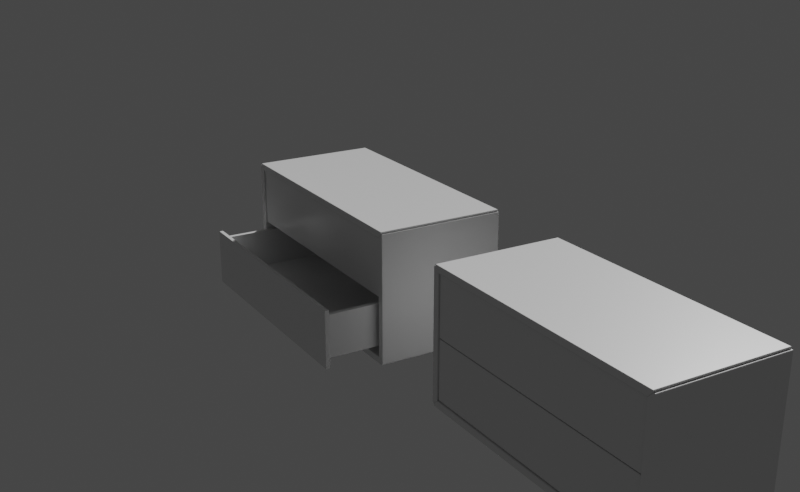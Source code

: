 # Source: IKEA_EKET_2_drawers.blend  (saved by Blender 4.5.90; exported with 4.5.12 LTS)
import bpy
from mathutils import Matrix  # noqa: F401  (used for matrix-valued properties, if any)

bpy.ops.wm.read_factory_settings(use_empty=True)
scene = bpy.context.scene
scene.name = 'Scene'

# ---- collections
col_eket = bpy.data.collections.new('EKET'); scene.collection.children.link(col_eket)
col_eket_001 = bpy.data.collections.new('EKET.001'); scene.collection.children.link(col_eket_001)

# ---- materials (node trees are filled in below, after node groups)
mat_light_grey = bpy.data.materials.new('Light Grey')
mat_light_grey.alpha_threshold = 0.0
mat_light_grey.use_transparent_shadow = False
mat_light_grey.line_color = (0.0, 0.0, 0.0, 1.0)

# ---- material node trees
mat_light_grey.use_nodes = True; mat_light_grey.node_tree.nodes.clear()
_N = mat_light_grey.node_tree.nodes; _L = mat_light_grey.node_tree.links
n0 = _N.new('ShaderNodeOutputMaterial'); n0.name = 'Material Output'; n0.location = (334, 301)
n1 = _N.new('ShaderNodeBsdfPrincipled'); n1.name = 'Principled BSDF'; n1.location = (44, 301)
n1.distribution = 'GGX'
n1.subsurface_method = 'BURLEY'
n1.inputs[0].default_value = (0.7857, 0.7857, 0.7857, 1.0)
n1.inputs[2].default_value = 0.2636
n1.inputs[3].default_value = 1.45
n1.inputs[27].default_value = (0.0, 0.0, 0.0, 1.0)
n1.inputs[28].default_value = 1.0
_L.new(n1.outputs[0], n0.inputs[0])
n0.is_active_output = True

# ---- world
world_world = bpy.data.worlds.new('World'); scene.world = world_world
world_world.use_nodes = True; world_world.node_tree.nodes.clear()
_N = world_world.node_tree.nodes; _L = world_world.node_tree.links
n0 = _N.new('ShaderNodeOutputWorld'); n0.name = 'World Output'; n0.location = (300, 300)
n1 = _N.new('ShaderNodeBackground'); n1.name = 'Background'; n1.location = (10, 300)
n1.inputs[0].default_value = (0.05088, 0.05088, 0.05088, 1.0)
_L.new(n1.outputs[0], n0.inputs[0])
n0.is_active_output = True
world_world.color = (0.05088, 0.05088, 0.05088)
world_world.use_sun_shadow = False
world_world.sun_shadow_jitter_overblur = 0.0

# ---- cameras
cam_camera_001 = bpy.data.cameras.new('Camera.001')

# ---- meshes
me_plane_005 = bpy.data.meshes.new('Plane.005')
me_plane_005.from_pydata([(-0.1569, -0.1568, 0.002011), (0.1569, -0.1568, 0.002011), (-0.1569, 0.1568, 0.002011), (0.1569, 0.1568, 0.002011), (-0.1569, 0.1568, -0.002011), (-0.1569, -0.1568, -0.002011), (0.1569, -0.1568, -0.002011), (0.1569, 0.1568, -0.002011)], [], [(0, 2, 3, 1), (5, 6, 7, 4), (1, 3, 7, 6), (2, 0, 5, 4), (3, 2, 4, 7), (0, 1, 6, 5)])
_uv = me_plane_005.uv_layers.new(name='UVMap')
_uv.uv.foreach_set('vector', [0.0, 0.0, 0.0, 1.0, 1.0, 1.0, 1.0, 0.0, 0.0, 0.0, 1.0, 0.0, 1.0, 1.0, 0.0, 1.0, 1.0, 0.0, 1.0, 1.0, 1.0, 1.0, 1.0, 0.0, 0.0, 1.0, 0.0, 0.0, 0.0, 0.0, 0.0, 1.0, 1.0, 1.0, 0.0, 1.0, 0.0, 1.0, 1.0, 1.0, 0.0, 0.0, 1.0, 0.0, 1.0, 0.0, 0.0, 0.0])
me_plane_005.materials.append(mat_light_grey)
me_plane_005.use_remesh_fix_poles = True
me_plane_005.use_remesh_preserve_attributes = False
me_plane_005.update()
me_cube_009 = bpy.data.meshes.new('Cube.009')
me_cube_009.from_pydata([(0.02201, -0.169, -0.1701), (0.02301, -0.169, -0.1691), (0.02201, -0.17, -0.1691), (0.02201, -0.169, 0.1701), (0.02201, -0.17, 0.1691), (0.02301, -0.169, 0.1691), (0.02201, 0.17, -0.1691), (0.02301, 0.169, -0.1691), (0.02201, 0.169, -0.1701), (0.02201, 0.17, 0.1691), (0.02201, 0.169, 0.1701), (0.02301, 0.169, 0.1691), (0.005967, -0.17, -0.1565), (0.004967, -0.169, -0.1559), (0.005674, -0.169, -0.1576), (0.01911, -0.169, -0.1701), (0.01853, -0.17, -0.1691), (0.0174, -0.169, -0.1693), (0.01853, -0.17, 0.1691), (0.01911, -0.169, 0.1701), (0.0174, -0.169, 0.1693), (0.005967, -0.17, 0.1565), (0.005674, -0.169, 0.1576), (0.004967, -0.169, 0.1559), (0.01853, 0.17, -0.1691), (0.01911, 0.169, -0.1701), (0.0174, 0.169, -0.1693), (0.005967, 0.17, -0.1565), (0.005674, 0.169, -0.1576), (0.004967, 0.169, -0.1559), (0.005967, 0.17, 0.1565), (0.004967, 0.169, 0.1559), (0.005674, 0.169, 0.1576), (0.01911, 0.169, 0.1701), (0.01853, 0.17, 0.1691), (0.0174, 0.169, 0.1693), (0.01805, -0.169, -0.174), (0.01705, -0.17, -0.174), (0.01705, -0.169, -0.175), (0.01705, 0.17, -0.174), (0.01805, 0.169, -0.174), (0.01705, 0.169, -0.175), (0.01705, -0.17, -0.1705), (0.01805, -0.169, -0.1711), (0.01735, -0.169, -0.1694), (0.004493, -0.17, -0.158), (0.005615, -0.169, -0.1577), (0.003908, -0.169, -0.157), (0.004493, 0.17, -0.158), (0.003908, 0.169, -0.157), (0.005615, 0.169, -0.1577), (0.01805, 0.169, -0.1711), (0.01705, 0.17, -0.1705), (0.01735, 0.169, -0.1694), (0.01805, -0.169, 0.174), (0.01705, -0.17, 0.174), (0.01705, -0.169, 0.175), (0.01705, 0.17, 0.174), (0.01805, 0.169, 0.174), (0.01705, 0.169, 0.175), (0.01705, -0.17, 0.1705), (0.01805, -0.169, 0.1711), (0.01735, -0.169, 0.1694), (0.004493, -0.17, 0.158), (0.005615, -0.169, 0.1577), (0.003908, -0.169, 0.157), (0.004493, 0.17, 0.158), (0.003908, 0.169, 0.157), (0.005615, 0.169, 0.1577), (0.01805, 0.169, 0.1711), (0.01705, 0.17, 0.1705), (0.01735, 0.169, 0.1694), (-0.152, -0.17, -0.174), (-0.152, -0.17, -0.158), (-0.152, 0.17, -0.174), (-0.152, 0.17, -0.158), (-0.152, -0.169, -0.157), (-0.152, 0.169, -0.157), (-0.152, 0.169, -0.175), (-0.152, -0.169, -0.175), (-0.152, -0.17, 0.158), (-0.152, -0.17, 0.174), (-0.152, 0.17, 0.158), (-0.152, 0.17, 0.174), (-0.152, 0.169, 0.157), (-0.152, -0.169, 0.157), (-0.152, -0.169, 0.175), (-0.152, 0.169, 0.175)], [], [(10, 33, 19, 3), (12, 16, 2, 4, 18, 21), (9, 6, 24, 27, 30, 34), (20, 35, 32, 22), (26, 17, 14, 28), (13, 23, 31, 29), (7, 11, 5, 1), (0, 1, 2), (3, 4, 5), (6, 7, 8), (9, 10, 11), (12, 13, 14), (15, 16, 17), (18, 19, 20), (21, 22, 23), (24, 25, 26), (27, 28, 29), (30, 31, 32), (33, 34, 35), (11, 7, 6, 9), (0, 8, 7, 1), (10, 3, 5, 11), (4, 2, 1, 5), (27, 24, 26, 28), (25, 15, 17, 26), (16, 12, 14, 17), (13, 29, 28, 14), (21, 18, 20, 22), (19, 33, 35, 20), (34, 30, 32, 35), (31, 23, 22, 32), (24, 6, 8, 25), (2, 16, 15, 0), (12, 21, 23, 13), (30, 27, 29, 31), (3, 19, 18, 4), (9, 34, 33, 10), (25, 8, 0, 15), (40, 51, 43, 36), (37, 42, 45, 73, 72), (48, 52, 39, 74, 75), (44, 53, 50, 46), (47, 49, 77, 76), (41, 38, 79, 78), (36, 37, 38), (39, 40, 41), (42, 43, 44), (45, 46, 47), (48, 49, 50), (51, 52, 53), (39, 41, 78, 74), (40, 36, 38, 41), (38, 37, 72, 79), (45, 42, 44, 46), (43, 51, 53, 44), (52, 48, 50, 53), (49, 47, 46, 50), (45, 47, 76, 73), (49, 48, 75, 77), (36, 43, 42, 37), (39, 52, 51, 40), (58, 54, 61, 69), (63, 60, 55, 81, 80), (83, 57, 70, 66, 82), (62, 64, 68, 71), (84, 67, 65, 85), (86, 56, 59, 87), (54, 56, 55), (57, 59, 58), (60, 62, 61), (63, 65, 64), (66, 68, 67), (69, 71, 70), (87, 59, 57, 83), (58, 59, 56, 54), (81, 55, 56, 86), (63, 64, 62, 60), (61, 62, 71, 69), (70, 71, 68, 66), (67, 68, 64, 65), (85, 65, 63, 80), (82, 66, 67, 84), (54, 55, 60, 61), (57, 58, 69, 70), (75, 74, 78, 79, 72, 73, 76, 77), (81, 86, 87, 83, 82, 84, 85, 80)])
_uv = me_cube_009.uv_layers.new(name='UVMap')
_uv.uv.foreach_set('vector', [0.6389, 0.5007, 0.679, 0.5007, 0.679, 0.7493, 0.6389, 0.7493, 0.385, 0.9861, 0.3757, 0.8121, 0.3757, 0.7639, 0.6243, 0.7639, 0.6243, 0.8121, 0.615, 0.9861, 0.6243, 0.4861, 0.3757, 0.4861, 0.3757, 0.4379, 0.385, 0.2639, 0.615, 0.2639, 0.6243, 0.4379, 0.6245, 0.0007351, 0.6245, 0.2493, 0.6159, 0.2493, 0.6159, 0.0007351, 0.2974, 0.5007, 0.2974, 0.7493, 0.1348, 0.7493, 0.1348, 0.5007, 0.3854, 0.0007351, 0.6146, 0.0007351, 0.6146, 0.2493, 0.3854, 0.2493, 0.3757, 0.5007, 0.6243, 0.5007, 0.6243, 0.7493, 0.3757, 0.7493, 0.3611, 0.7493, 0.375, 0.7493, 0.3611, 0.75, 0.625, 0.7639, 0.6243, 0.75, 0.6243, 0.75, 0.3757, 0.4861, 0.3757, 0.5, 0.375, 0.4861, 0.6243, 0.4861, 0.625, 0.4861, 0.6243, 0.5, 0.385, 0.0, 0.3847, 0.0007351, 0.3847, 0.0007351, 0.321, 0.7493, 0.3129, 0.75, 0.3072, 0.7493, 0.6243, 0.8121, 0.625, 0.804, 0.6245, 0.8276, 0.615, 0.9861, 0.6159, 0.9902, 0.6146, 1.0, 0.3129, 0.5, 0.3072, 0.5007, 0.3072, 0.5007, 0.1291, 0.5, 0.125, 0.5007, 0.125, 0.5007, 0.615, 0.25, 0.6146, 0.25, 0.6153, 0.2493, 0.625, 0.446, 0.6248, 0.4281, 0.6245, 0.4224, 0.6243, 0.5007, 0.3757, 0.5007, 0.3757, 0.4861, 0.6243, 0.4861, 0.3611, 0.7493, 0.3611, 0.5007, 0.3757, 0.5007, 0.3757, 0.7493, 0.6389, 0.5007, 0.6389, 0.7493, 0.6243, 0.7493, 0.6243, 0.5007, 0.6243, 0.7639, 0.3757, 0.7639, 0.3757, 0.7493, 0.6243, 0.7493, 0.1291, 0.5, 0.3031, 0.5, 0.2974, 0.5007, 0.1348, 0.5007, 0.321, 0.5007, 0.321, 0.7493, 0.2974, 0.7493, 0.2974, 0.5007, 0.3031, 0.75, 0.1291, 0.75, 0.1348, 0.7493, 0.2974, 0.7493, 0.125, 0.7493, 0.125, 0.5007, 0.1348, 0.5007, 0.1348, 0.7493, 0.615, 0.9861, 0.6243, 0.8121, 0.6245, 0.8276, 0.6159, 0.9902, 0.625, 0.0007351, 0.625, 0.2493, 0.6245, 0.2493, 0.6245, 0.0007351, 0.6243, 0.4379, 0.615, 0.2639, 0.6159, 0.2598, 0.6245, 0.4224, 0.6146, 0.2493, 0.6146, 0.0007351, 0.6159, 0.0007351, 0.6159, 0.2493, 0.3129, 0.5, 0.3611, 0.5, 0.3611, 0.5007, 0.321, 0.5007, 0.3611, 0.75, 0.3129, 0.75, 0.321, 0.7493, 0.3611, 0.7493, 0.385, 0.0, 0.615, 0.0, 0.6146, 0.0007351, 0.3854, 0.0007351, 0.615, 0.2639, 0.385, 0.2639, 0.3854, 0.2493, 0.6146, 0.2493, 0.625, 0.7639, 0.625, 0.804, 0.6243, 0.8121, 0.6243, 0.7639, 0.6243, 0.4861, 0.6243, 0.4379, 0.625, 0.446, 0.625, 0.4861, 0.321, 0.5007, 0.3611, 0.5007, 0.3611, 0.7493, 0.321, 0.7493, 0.6389, 0.5007, 0.679, 0.5007, 0.679, 0.7493, 0.6389, 0.7493, 0.6243, 0.7639, 0.6243, 0.8121, 0.615, 0.9861, 0.5, 0.9861, 0.5, 0.7639, 0.615, 0.2639, 0.6243, 0.4379, 0.6243, 0.4861, 0.5, 0.4861, 0.5, 0.2639, 0.6245, 0.0007351, 0.6245, 0.2493, 0.6159, 0.2493, 0.6159, 0.0007351, 0.6146, 0.0007351, 0.6146, 0.2493, 0.5, 0.2493, 0.5, 0.0007351, 0.6243, 0.5007, 0.6243, 0.7493, 0.5, 0.7493, 0.5, 0.5007, 0.625, 0.7639, 0.6243, 0.75, 0.6243, 0.75, 0.6243, 0.4861, 0.625, 0.4861, 0.6243, 0.5, 0.6243, 0.8121, 0.625, 0.804, 0.6245, 0.8276, 0.615, 0.9861, 0.6159, 0.9902, 0.6146, 1.0, 0.615, 0.25, 0.6146, 0.25, 0.6153, 0.2493, 0.625, 0.446, 0.6248, 0.4281, 0.6245, 0.4224, 0.6243, 0.4861, 0.6243, 0.5007, 0.5, 0.5007, 0.5, 0.4861, 0.6389, 0.5007, 0.6389, 0.7493, 0.6243, 0.7493, 0.6243, 0.5007, 0.6243, 0.7493, 0.6243, 0.7639, 0.5, 0.7639, 0.5, 0.7493, 0.615, 0.9861, 0.6243, 0.8121, 0.6245, 0.8276, 0.6159, 0.9902, 0.625, 0.0007351, 0.625, 0.2493, 0.6245, 0.2493, 0.6245, 0.0007351, 0.6243, 0.4379, 0.615, 0.2639, 0.6159, 0.2598, 0.6245, 0.4224, 0.6146, 0.2493, 0.6146, 0.0007351, 0.6159, 0.0007351, 0.6159, 0.2493, 0.615, 0.0, 0.6146, 0.0007351, 0.5, 0.0007351, 0.5, 0.0, 0.6146, 0.2493, 0.615, 0.2639, 0.5, 0.2639, 0.5, 0.2493, 0.625, 0.7639, 0.625, 0.804, 0.6243, 0.8121, 0.6243, 0.7639, 0.6243, 0.4861, 0.6243, 0.4379, 0.625, 0.446, 0.625, 0.4861, 0.6389, 0.5007, 0.6389, 0.7493, 0.679, 0.7493, 0.679, 0.5007, 0.615, 0.9861, 0.6243, 0.8121, 0.6243, 0.7639, 0.5, 0.7639, 0.5, 0.9861, 0.5, 0.4861, 0.6243, 0.4861, 0.6243, 0.4379, 0.615, 0.2639, 0.5, 0.2639, 0.6245, 0.0007351, 0.6159, 0.0007351, 0.6159, 0.2493, 0.6245, 0.2493, 0.5, 0.2493, 0.6146, 0.2493, 0.6146, 0.0007351, 0.5, 0.0007351, 0.5, 0.7493, 0.6243, 0.7493, 0.6243, 0.5007, 0.5, 0.5007, 0.625, 0.7639, 0.6243, 0.75, 0.6243, 0.75, 0.6243, 0.4861, 0.6243, 0.5, 0.625, 0.4861, 0.6243, 0.8121, 0.6245, 0.8276, 0.625, 0.804, 0.615, 0.9861, 0.6146, 1.0, 0.6159, 0.9902, 0.615, 0.25, 0.6153, 0.2493, 0.6146, 0.25, 0.625, 0.446, 0.6245, 0.4224, 0.6248, 0.4281, 0.5, 0.5007, 0.6243, 0.5007, 0.6243, 0.4861, 0.5, 0.4861, 0.6389, 0.5007, 0.6243, 0.5007, 0.6243, 0.7493, 0.6389, 0.7493, 0.5, 0.7639, 0.6243, 0.7639, 0.6243, 0.7493, 0.5, 0.7493, 0.615, 0.9861, 0.6159, 0.9902, 0.6245, 0.8276, 0.6243, 0.8121, 0.625, 0.0007351, 0.6245, 0.0007351, 0.6245, 0.2493, 0.625, 0.2493, 0.6243, 0.4379, 0.6245, 0.4224, 0.6159, 0.2598, 0.615, 0.2639, 0.6146, 0.2493, 0.6159, 0.2493, 0.6159, 0.0007351, 0.6146, 0.0007351, 0.5, 0.0007351, 0.6146, 0.0007351, 0.615, 0.0, 0.5, 0.0, 0.5, 0.2639, 0.615, 0.2639, 0.6146, 0.2493, 0.5, 0.2493, 0.625, 0.7639, 0.6243, 0.7639, 0.6243, 0.8121, 0.625, 0.804, 0.6243, 0.4861, 0.625, 0.4861, 0.625, 0.446, 0.6243, 0.4379, 0.4353, 0.5553, 0.4287, 0.5553, 0.4283, 0.5557, 0.4283, 0.6943, 0.4287, 0.6947, 0.4353, 0.6947, 0.4357, 0.6943, 0.4357, 0.5557, 0.5713, 0.6947, 0.5717, 0.6943, 0.5717, 0.5557, 0.5713, 0.5553, 0.5647, 0.5553, 0.5643, 0.5557, 0.5643, 0.6943, 0.5647, 0.6947])
me_cube_009.materials.append(mat_light_grey)
me_cube_009.use_remesh_fix_poles = True
me_cube_009.use_remesh_preserve_attributes = False
me_cube_009.update()
me_cube_012 = bpy.data.meshes.new('Cube.012')
me_cube_012.from_pydata([(-0.33, -0.005996, -0.05599), (-0.33, -0.005996, 0.09829), (-0.33, 0.005996, -0.05599), (-0.33, 0.005996, 0.09829), (0.33, -0.005996, -0.05599), (0.33, -0.005996, 0.09829), (0.33, 0.005996, -0.05599), (0.33, 0.005996, 0.09829)], [], [(0, 1, 3, 2), (2, 3, 7, 6), (6, 7, 5, 4), (4, 5, 1, 0), (2, 6, 4, 0), (7, 3, 1, 5)])
_uv = me_cube_012.uv_layers.new(name='UVMap')
_uv.uv.foreach_set('vector', [0.375, 0.0, 0.625, 0.0, 0.625, 0.25, 0.375, 0.25, 0.375, 0.25, 0.625, 0.25, 0.625, 0.5, 0.375, 0.5, 0.375, 0.5, 0.625, 0.5, 0.625, 0.75, 0.375, 0.75, 0.375, 0.75, 0.625, 0.75, 0.625, 1.0, 0.375, 1.0, 0.125, 0.5, 0.375, 0.5, 0.375, 0.75, 0.125, 0.75, 0.625, 0.5, 0.875, 0.5, 0.875, 0.75, 0.625, 0.75])
me_cube_012.materials.append(mat_light_grey)
me_cube_012.use_remesh_fix_poles = True
me_cube_012.use_remesh_preserve_attributes = False
me_cube_012.update()
me_cube_014 = bpy.data.meshes.new('Cube.014')
me_cube_014.from_pydata([(-0.3227, -0.005996, -0.05693), (-0.3227, -0.005996, 0.05693), (-0.3227, 0.005996, -0.05693), (-0.3227, 0.005996, 0.05693), (0.3227, -0.005996, -0.05693), (0.3227, -0.005996, 0.05693), (0.3227, 0.005996, -0.05693), (0.3227, 0.005996, 0.05693)], [], [(0, 1, 3, 2), (2, 3, 7, 6), (6, 7, 5, 4), (4, 5, 1, 0), (2, 6, 4, 0), (7, 3, 1, 5)])
_uv = me_cube_014.uv_layers.new(name='UVMap')
_uv.uv.foreach_set('vector', [0.375, 0.0, 0.625, 0.0, 0.625, 0.25, 0.375, 0.25, 0.375, 0.25, 0.625, 0.25, 0.625, 0.5, 0.375, 0.5, 0.375, 0.5, 0.625, 0.5, 0.625, 0.75, 0.375, 0.75, 0.375, 0.75, 0.625, 0.75, 0.625, 1.0, 0.375, 1.0, 0.125, 0.5, 0.375, 0.5, 0.375, 0.75, 0.125, 0.75, 0.625, 0.5, 0.875, 0.5, 0.875, 0.75, 0.625, 0.75])
me_cube_014.materials.append(mat_light_grey)
me_cube_014.use_remesh_fix_poles = True
me_cube_014.use_remesh_preserve_attributes = False
me_cube_014.update()
me_plane_008 = bpy.data.meshes.new('Plane.008')
me_plane_008.from_pydata([(-0.3107, -0.145, -0.001042), (0.3107, -0.145, -0.001042), (-0.3107, 0.145, -0.001042), (0.3107, 0.145, -0.001042), (-0.3107, 0.145, 0.001042), (-0.3107, -0.145, 0.001042), (0.3107, -0.145, 0.001042), (0.3107, 0.145, 0.001042)], [], [(0, 2, 3, 1), (5, 6, 7, 4), (2, 0, 5, 4), (3, 2, 4, 7), (0, 1, 6, 5), (1, 3, 7, 6)])
_uv = me_plane_008.uv_layers.new(name='UVMap')
_uv.uv.foreach_set('vector', [0.0, 0.0, 0.0, 1.0, 1.0, 1.0, 1.0, 0.0, 0.0, 0.0, 1.0, 0.0, 1.0, 1.0, 0.0, 1.0, 0.0, 1.0, 0.0, 0.0, 0.0, 0.0, 0.0, 1.0, 1.0, 1.0, 0.0, 1.0, 0.0, 1.0, 1.0, 1.0, 0.0, 0.0, 1.0, 0.0, 1.0, 0.0, 0.0, 0.0, 1.0, 0.0, 1.0, 1.0, 1.0, 1.0, 1.0, 0.0])
me_plane_008.materials.append(mat_light_grey)
me_plane_008.use_remesh_fix_poles = True
me_plane_008.use_remesh_preserve_attributes = False
me_plane_008.update()
me_cube_013 = bpy.data.meshes.new('Cube.013')
me_cube_013.from_pydata([(-0.145, -0.005996, -0.05696), (-0.145, -0.005996, 0.05696), (-0.145, 0.005996, -0.05696), (-0.145, 0.005996, 0.05696), (0.145, -0.005996, -0.05696), (0.145, -0.005996, 0.05696), (0.145, 0.005996, -0.05696), (0.145, 0.005996, 0.05696)], [], [(0, 1, 3, 2), (2, 3, 7, 6), (6, 7, 5, 4), (4, 5, 1, 0), (2, 6, 4, 0), (7, 3, 1, 5)])
_uv = me_cube_013.uv_layers.new(name='UVMap')
_uv.uv.foreach_set('vector', [0.375, 0.0, 0.625, 0.0, 0.625, 0.25, 0.375, 0.25, 0.375, 0.25, 0.625, 0.25, 0.625, 0.5, 0.375, 0.5, 0.375, 0.5, 0.625, 0.5, 0.625, 0.75, 0.375, 0.75, 0.375, 0.75, 0.625, 0.75, 0.625, 1.0, 0.375, 1.0, 0.125, 0.5, 0.375, 0.5, 0.375, 0.75, 0.125, 0.75, 0.625, 0.5, 0.875, 0.5, 0.875, 0.75, 0.625, 0.75])
me_cube_013.materials.append(mat_light_grey)
me_cube_013.use_remesh_fix_poles = True
me_cube_013.use_remesh_preserve_attributes = False
me_cube_013.update()
me_cube_015 = bpy.data.meshes.new('Cube.015')
me_cube_015.from_pydata([(-0.33, -0.005996, 0.1006), (-0.33, 0.005996, 0.1006), (-0.33, -0.005996, 0.2549), (0.33, -0.005996, 0.1006), (0.33, 0.005996, 0.1006), (0.33, -0.005996, 0.2549), (0.33, 0.005996, 0.2549), (-0.33, 0.005996, 0.2549)], [], [(1, 4, 3, 0), (0, 2, 7, 1), (3, 5, 2, 0), (4, 6, 5, 3), (6, 7, 2, 5), (1, 7, 6, 4)])
_uv = me_cube_015.uv_layers.new(name='UVMap')
_uv.uv.foreach_set('vector', [0.125, 0.5, 0.375, 0.5, 0.375, 0.75, 0.125, 0.75, 0.375, 0.0, 0.625, 0.0, 0.625, 0.25, 0.375, 0.25, 0.375, 0.75, 0.625, 0.75, 0.625, 1.0, 0.375, 1.0, 0.375, 0.5, 0.625, 0.5, 0.625, 0.75, 0.375, 0.75, 0.625, 0.5, 0.875, 0.5, 0.875, 0.75, 0.625, 0.75, 0.375, 0.25, 0.625, 0.25, 0.625, 0.5, 0.375, 0.5])
me_cube_015.materials.append(mat_light_grey)
me_cube_015.use_remesh_fix_poles = True
me_cube_015.use_remesh_preserve_attributes = False
me_cube_015.update()
me_cube_016 = bpy.data.meshes.new('Cube.016')
me_cube_016.from_pydata([(-0.3227, -0.005996, -0.05693), (-0.3227, -0.005996, 0.05693), (-0.3227, 0.005996, -0.05693), (-0.3227, 0.005996, 0.05693), (0.3227, -0.005996, -0.05693), (0.3227, -0.005996, 0.05693), (0.3227, 0.005996, -0.05693), (0.3227, 0.005996, 0.05693)], [], [(0, 1, 3, 2), (2, 3, 7, 6), (6, 7, 5, 4), (4, 5, 1, 0), (2, 6, 4, 0), (7, 3, 1, 5)])
_uv = me_cube_016.uv_layers.new(name='UVMap')
_uv.uv.foreach_set('vector', [0.375, 0.0, 0.625, 0.0, 0.625, 0.25, 0.375, 0.25, 0.375, 0.25, 0.625, 0.25, 0.625, 0.5, 0.375, 0.5, 0.375, 0.5, 0.625, 0.5, 0.625, 0.75, 0.375, 0.75, 0.375, 0.75, 0.625, 0.75, 0.625, 1.0, 0.375, 1.0, 0.125, 0.5, 0.375, 0.5, 0.375, 0.75, 0.125, 0.75, 0.625, 0.5, 0.875, 0.5, 0.875, 0.75, 0.625, 0.75])
me_cube_016.materials.append(mat_light_grey)
me_cube_016.use_remesh_fix_poles = True
me_cube_016.use_remesh_preserve_attributes = False
me_cube_016.update()
me_plane_009 = bpy.data.meshes.new('Plane.009')
me_plane_009.from_pydata([(-0.3107, -0.145, -0.001042), (0.3107, -0.145, -0.001042), (-0.3107, 0.145, -0.001042), (0.3107, 0.145, -0.001042), (-0.3107, 0.145, 0.001042), (-0.3107, -0.145, 0.001042), (0.3107, -0.145, 0.001042), (0.3107, 0.145, 0.001042)], [], [(0, 2, 3, 1), (5, 6, 7, 4), (2, 0, 5, 4), (3, 2, 4, 7), (0, 1, 6, 5), (1, 3, 7, 6)])
_uv = me_plane_009.uv_layers.new(name='UVMap')
_uv.uv.foreach_set('vector', [0.0, 0.0, 0.0, 1.0, 1.0, 1.0, 1.0, 0.0, 0.0, 0.0, 1.0, 0.0, 1.0, 1.0, 0.0, 1.0, 0.0, 1.0, 0.0, 0.0, 0.0, 0.0, 0.0, 1.0, 1.0, 1.0, 0.0, 1.0, 0.0, 1.0, 1.0, 1.0, 0.0, 0.0, 1.0, 0.0, 1.0, 0.0, 0.0, 0.0, 1.0, 0.0, 1.0, 1.0, 1.0, 1.0, 1.0, 0.0])
me_plane_009.materials.append(mat_light_grey)
me_plane_009.use_remesh_fix_poles = True
me_plane_009.use_remesh_preserve_attributes = False
me_plane_009.update()
me_cube_017 = bpy.data.meshes.new('Cube.017')
me_cube_017.from_pydata([(-0.145, -0.005996, -0.05696), (-0.145, -0.005996, 0.05696), (-0.145, 0.005996, -0.05696), (-0.145, 0.005996, 0.05696), (0.145, -0.005996, -0.05696), (0.145, -0.005996, 0.05696), (0.145, 0.005996, -0.05696), (0.145, 0.005996, 0.05696)], [], [(0, 1, 3, 2), (2, 3, 7, 6), (6, 7, 5, 4), (4, 5, 1, 0), (2, 6, 4, 0), (7, 3, 1, 5)])
_uv = me_cube_017.uv_layers.new(name='UVMap')
_uv.uv.foreach_set('vector', [0.375, 0.0, 0.625, 0.0, 0.625, 0.25, 0.375, 0.25, 0.375, 0.25, 0.625, 0.25, 0.625, 0.5, 0.375, 0.5, 0.375, 0.5, 0.625, 0.5, 0.625, 0.75, 0.375, 0.75, 0.375, 0.75, 0.625, 0.75, 0.625, 1.0, 0.375, 1.0, 0.125, 0.5, 0.375, 0.5, 0.375, 0.75, 0.125, 0.75, 0.625, 0.5, 0.875, 0.5, 0.875, 0.75, 0.625, 0.75])
me_cube_017.materials.append(mat_light_grey)
me_cube_017.use_remesh_fix_poles = True
me_cube_017.use_remesh_preserve_attributes = False
me_cube_017.update()
me_plane_010 = bpy.data.meshes.new('Plane.010')
me_plane_010.from_pydata([(-0.1569, -0.1568, 0.002011), (0.1569, -0.1568, 0.002011), (-0.1569, 0.1568, 0.002011), (0.1569, 0.1568, 0.002011), (-0.1569, 0.1568, -0.002011), (-0.1569, -0.1568, -0.002011), (0.1569, -0.1568, -0.002011), (0.1569, 0.1568, -0.002011)], [], [(0, 2, 3, 1), (5, 6, 7, 4), (1, 3, 7, 6), (2, 0, 5, 4), (3, 2, 4, 7), (0, 1, 6, 5)])
_uv = me_plane_010.uv_layers.new(name='UVMap')
_uv.uv.foreach_set('vector', [0.0, 0.0, 0.0, 1.0, 1.0, 1.0, 1.0, 0.0, 0.0, 0.0, 1.0, 0.0, 1.0, 1.0, 0.0, 1.0, 1.0, 0.0, 1.0, 1.0, 1.0, 1.0, 1.0, 0.0, 0.0, 1.0, 0.0, 0.0, 0.0, 0.0, 0.0, 1.0, 1.0, 1.0, 0.0, 1.0, 0.0, 1.0, 1.0, 1.0, 0.0, 0.0, 1.0, 0.0, 1.0, 0.0, 0.0, 0.0])
me_plane_010.materials.append(mat_light_grey)
me_plane_010.use_remesh_fix_poles = True
me_plane_010.use_remesh_preserve_attributes = False
me_plane_010.update()
me_cube_018 = bpy.data.meshes.new('Cube.018')
me_cube_018.from_pydata([(0.02201, -0.169, -0.1701), (0.02301, -0.169, -0.1691), (0.02201, -0.17, -0.1691), (0.02201, -0.169, 0.1701), (0.02201, -0.17, 0.1691), (0.02301, -0.169, 0.1691), (0.02201, 0.17, -0.1691), (0.02301, 0.169, -0.1691), (0.02201, 0.169, -0.1701), (0.02201, 0.17, 0.1691), (0.02201, 0.169, 0.1701), (0.02301, 0.169, 0.1691), (0.005967, -0.17, -0.1565), (0.004967, -0.169, -0.1559), (0.005674, -0.169, -0.1576), (0.01911, -0.169, -0.1701), (0.01853, -0.17, -0.1691), (0.0174, -0.169, -0.1693), (0.01853, -0.17, 0.1691), (0.01911, -0.169, 0.1701), (0.0174, -0.169, 0.1693), (0.005967, -0.17, 0.1565), (0.005674, -0.169, 0.1576), (0.004967, -0.169, 0.1559), (0.01853, 0.17, -0.1691), (0.01911, 0.169, -0.1701), (0.0174, 0.169, -0.1693), (0.005967, 0.17, -0.1565), (0.005674, 0.169, -0.1576), (0.004967, 0.169, -0.1559), (0.005967, 0.17, 0.1565), (0.004967, 0.169, 0.1559), (0.005674, 0.169, 0.1576), (0.01911, 0.169, 0.1701), (0.01853, 0.17, 0.1691), (0.0174, 0.169, 0.1693), (0.01805, -0.169, -0.174), (0.01705, -0.17, -0.174), (0.01705, -0.169, -0.175), (0.01705, 0.17, -0.174), (0.01805, 0.169, -0.174), (0.01705, 0.169, -0.175), (0.01705, -0.17, -0.1705), (0.01805, -0.169, -0.1711), (0.01735, -0.169, -0.1694), (0.004493, -0.17, -0.158), (0.005615, -0.169, -0.1577), (0.003908, -0.169, -0.157), (0.004493, 0.17, -0.158), (0.003908, 0.169, -0.157), (0.005615, 0.169, -0.1577), (0.01805, 0.169, -0.1711), (0.01705, 0.17, -0.1705), (0.01735, 0.169, -0.1694), (0.01805, -0.169, 0.174), (0.01705, -0.17, 0.174), (0.01705, -0.169, 0.175), (0.01705, 0.17, 0.174), (0.01805, 0.169, 0.174), (0.01705, 0.169, 0.175), (0.01705, -0.17, 0.1705), (0.01805, -0.169, 0.1711), (0.01735, -0.169, 0.1694), (0.004493, -0.17, 0.158), (0.005615, -0.169, 0.1577), (0.003908, -0.169, 0.157), (0.004493, 0.17, 0.158), (0.003908, 0.169, 0.157), (0.005615, 0.169, 0.1577), (0.01805, 0.169, 0.1711), (0.01705, 0.17, 0.1705), (0.01735, 0.169, 0.1694), (-0.152, -0.17, -0.174), (-0.152, -0.17, -0.158), (-0.152, 0.17, -0.174), (-0.152, 0.17, -0.158), (-0.152, -0.169, -0.157), (-0.152, 0.169, -0.157), (-0.152, 0.169, -0.175), (-0.152, -0.169, -0.175), (-0.152, -0.17, 0.158), (-0.152, -0.17, 0.174), (-0.152, 0.17, 0.158), (-0.152, 0.17, 0.174), (-0.152, 0.169, 0.157), (-0.152, -0.169, 0.157), (-0.152, -0.169, 0.175), (-0.152, 0.169, 0.175)], [], [(10, 33, 19, 3), (12, 16, 2, 4, 18, 21), (9, 6, 24, 27, 30, 34), (20, 35, 32, 22), (26, 17, 14, 28), (13, 23, 31, 29), (7, 11, 5, 1), (0, 1, 2), (3, 4, 5), (6, 7, 8), (9, 10, 11), (12, 13, 14), (15, 16, 17), (18, 19, 20), (21, 22, 23), (24, 25, 26), (27, 28, 29), (30, 31, 32), (33, 34, 35), (11, 7, 6, 9), (0, 8, 7, 1), (10, 3, 5, 11), (4, 2, 1, 5), (27, 24, 26, 28), (25, 15, 17, 26), (16, 12, 14, 17), (13, 29, 28, 14), (21, 18, 20, 22), (19, 33, 35, 20), (34, 30, 32, 35), (31, 23, 22, 32), (24, 6, 8, 25), (2, 16, 15, 0), (12, 21, 23, 13), (30, 27, 29, 31), (3, 19, 18, 4), (9, 34, 33, 10), (25, 8, 0, 15), (40, 51, 43, 36), (37, 42, 45, 73, 72), (48, 52, 39, 74, 75), (44, 53, 50, 46), (47, 49, 77, 76), (41, 38, 79, 78), (36, 37, 38), (39, 40, 41), (42, 43, 44), (45, 46, 47), (48, 49, 50), (51, 52, 53), (39, 41, 78, 74), (40, 36, 38, 41), (38, 37, 72, 79), (45, 42, 44, 46), (43, 51, 53, 44), (52, 48, 50, 53), (49, 47, 46, 50), (45, 47, 76, 73), (49, 48, 75, 77), (36, 43, 42, 37), (39, 52, 51, 40), (58, 54, 61, 69), (63, 60, 55, 81, 80), (83, 57, 70, 66, 82), (62, 64, 68, 71), (84, 67, 65, 85), (86, 56, 59, 87), (54, 56, 55), (57, 59, 58), (60, 62, 61), (63, 65, 64), (66, 68, 67), (69, 71, 70), (87, 59, 57, 83), (58, 59, 56, 54), (81, 55, 56, 86), (63, 64, 62, 60), (61, 62, 71, 69), (70, 71, 68, 66), (67, 68, 64, 65), (85, 65, 63, 80), (82, 66, 67, 84), (54, 55, 60, 61), (57, 58, 69, 70), (75, 74, 78, 79, 72, 73, 76, 77), (81, 86, 87, 83, 82, 84, 85, 80)])
_uv = me_cube_018.uv_layers.new(name='UVMap')
_uv.uv.foreach_set('vector', [0.6389, 0.5007, 0.679, 0.5007, 0.679, 0.7493, 0.6389, 0.7493, 0.385, 0.9861, 0.3757, 0.8121, 0.3757, 0.7639, 0.6243, 0.7639, 0.6243, 0.8121, 0.615, 0.9861, 0.6243, 0.4861, 0.3757, 0.4861, 0.3757, 0.4379, 0.385, 0.2639, 0.615, 0.2639, 0.6243, 0.4379, 0.6245, 0.0007351, 0.6245, 0.2493, 0.6159, 0.2493, 0.6159, 0.0007351, 0.2974, 0.5007, 0.2974, 0.7493, 0.1348, 0.7493, 0.1348, 0.5007, 0.3854, 0.0007351, 0.6146, 0.0007351, 0.6146, 0.2493, 0.3854, 0.2493, 0.3757, 0.5007, 0.6243, 0.5007, 0.6243, 0.7493, 0.3757, 0.7493, 0.3611, 0.7493, 0.375, 0.7493, 0.3611, 0.75, 0.625, 0.7639, 0.6243, 0.75, 0.6243, 0.75, 0.3757, 0.4861, 0.3757, 0.5, 0.375, 0.4861, 0.6243, 0.4861, 0.625, 0.4861, 0.6243, 0.5, 0.385, 0.0, 0.3847, 0.0007351, 0.3847, 0.0007351, 0.321, 0.7493, 0.3129, 0.75, 0.3072, 0.7493, 0.6243, 0.8121, 0.625, 0.804, 0.6245, 0.8276, 0.615, 0.9861, 0.6159, 0.9902, 0.6146, 1.0, 0.3129, 0.5, 0.3072, 0.5007, 0.3072, 0.5007, 0.1291, 0.5, 0.125, 0.5007, 0.125, 0.5007, 0.615, 0.25, 0.6146, 0.25, 0.6153, 0.2493, 0.625, 0.446, 0.6248, 0.4281, 0.6245, 0.4224, 0.6243, 0.5007, 0.3757, 0.5007, 0.3757, 0.4861, 0.6243, 0.4861, 0.3611, 0.7493, 0.3611, 0.5007, 0.3757, 0.5007, 0.3757, 0.7493, 0.6389, 0.5007, 0.6389, 0.7493, 0.6243, 0.7493, 0.6243, 0.5007, 0.6243, 0.7639, 0.3757, 0.7639, 0.3757, 0.7493, 0.6243, 0.7493, 0.1291, 0.5, 0.3031, 0.5, 0.2974, 0.5007, 0.1348, 0.5007, 0.321, 0.5007, 0.321, 0.7493, 0.2974, 0.7493, 0.2974, 0.5007, 0.3031, 0.75, 0.1291, 0.75, 0.1348, 0.7493, 0.2974, 0.7493, 0.125, 0.7493, 0.125, 0.5007, 0.1348, 0.5007, 0.1348, 0.7493, 0.615, 0.9861, 0.6243, 0.8121, 0.6245, 0.8276, 0.6159, 0.9902, 0.625, 0.0007351, 0.625, 0.2493, 0.6245, 0.2493, 0.6245, 0.0007351, 0.6243, 0.4379, 0.615, 0.2639, 0.6159, 0.2598, 0.6245, 0.4224, 0.6146, 0.2493, 0.6146, 0.0007351, 0.6159, 0.0007351, 0.6159, 0.2493, 0.3129, 0.5, 0.3611, 0.5, 0.3611, 0.5007, 0.321, 0.5007, 0.3611, 0.75, 0.3129, 0.75, 0.321, 0.7493, 0.3611, 0.7493, 0.385, 0.0, 0.615, 0.0, 0.6146, 0.0007351, 0.3854, 0.0007351, 0.615, 0.2639, 0.385, 0.2639, 0.3854, 0.2493, 0.6146, 0.2493, 0.625, 0.7639, 0.625, 0.804, 0.6243, 0.8121, 0.6243, 0.7639, 0.6243, 0.4861, 0.6243, 0.4379, 0.625, 0.446, 0.625, 0.4861, 0.321, 0.5007, 0.3611, 0.5007, 0.3611, 0.7493, 0.321, 0.7493, 0.6389, 0.5007, 0.679, 0.5007, 0.679, 0.7493, 0.6389, 0.7493, 0.6243, 0.7639, 0.6243, 0.8121, 0.615, 0.9861, 0.5, 0.9861, 0.5, 0.7639, 0.615, 0.2639, 0.6243, 0.4379, 0.6243, 0.4861, 0.5, 0.4861, 0.5, 0.2639, 0.6245, 0.0007351, 0.6245, 0.2493, 0.6159, 0.2493, 0.6159, 0.0007351, 0.6146, 0.0007351, 0.6146, 0.2493, 0.5, 0.2493, 0.5, 0.0007351, 0.6243, 0.5007, 0.6243, 0.7493, 0.5, 0.7493, 0.5, 0.5007, 0.625, 0.7639, 0.6243, 0.75, 0.6243, 0.75, 0.6243, 0.4861, 0.625, 0.4861, 0.6243, 0.5, 0.6243, 0.8121, 0.625, 0.804, 0.6245, 0.8276, 0.615, 0.9861, 0.6159, 0.9902, 0.6146, 1.0, 0.615, 0.25, 0.6146, 0.25, 0.6153, 0.2493, 0.625, 0.446, 0.6248, 0.4281, 0.6245, 0.4224, 0.6243, 0.4861, 0.6243, 0.5007, 0.5, 0.5007, 0.5, 0.4861, 0.6389, 0.5007, 0.6389, 0.7493, 0.6243, 0.7493, 0.6243, 0.5007, 0.6243, 0.7493, 0.6243, 0.7639, 0.5, 0.7639, 0.5, 0.7493, 0.615, 0.9861, 0.6243, 0.8121, 0.6245, 0.8276, 0.6159, 0.9902, 0.625, 0.0007351, 0.625, 0.2493, 0.6245, 0.2493, 0.6245, 0.0007351, 0.6243, 0.4379, 0.615, 0.2639, 0.6159, 0.2598, 0.6245, 0.4224, 0.6146, 0.2493, 0.6146, 0.0007351, 0.6159, 0.0007351, 0.6159, 0.2493, 0.615, 0.0, 0.6146, 0.0007351, 0.5, 0.0007351, 0.5, 0.0, 0.6146, 0.2493, 0.615, 0.2639, 0.5, 0.2639, 0.5, 0.2493, 0.625, 0.7639, 0.625, 0.804, 0.6243, 0.8121, 0.6243, 0.7639, 0.6243, 0.4861, 0.6243, 0.4379, 0.625, 0.446, 0.625, 0.4861, 0.6389, 0.5007, 0.6389, 0.7493, 0.679, 0.7493, 0.679, 0.5007, 0.615, 0.9861, 0.6243, 0.8121, 0.6243, 0.7639, 0.5, 0.7639, 0.5, 0.9861, 0.5, 0.4861, 0.6243, 0.4861, 0.6243, 0.4379, 0.615, 0.2639, 0.5, 0.2639, 0.6245, 0.0007351, 0.6159, 0.0007351, 0.6159, 0.2493, 0.6245, 0.2493, 0.5, 0.2493, 0.6146, 0.2493, 0.6146, 0.0007351, 0.5, 0.0007351, 0.5, 0.7493, 0.6243, 0.7493, 0.6243, 0.5007, 0.5, 0.5007, 0.625, 0.7639, 0.6243, 0.75, 0.6243, 0.75, 0.6243, 0.4861, 0.6243, 0.5, 0.625, 0.4861, 0.6243, 0.8121, 0.6245, 0.8276, 0.625, 0.804, 0.615, 0.9861, 0.6146, 1.0, 0.6159, 0.9902, 0.615, 0.25, 0.6153, 0.2493, 0.6146, 0.25, 0.625, 0.446, 0.6245, 0.4224, 0.6248, 0.4281, 0.5, 0.5007, 0.6243, 0.5007, 0.6243, 0.4861, 0.5, 0.4861, 0.6389, 0.5007, 0.6243, 0.5007, 0.6243, 0.7493, 0.6389, 0.7493, 0.5, 0.7639, 0.6243, 0.7639, 0.6243, 0.7493, 0.5, 0.7493, 0.615, 0.9861, 0.6159, 0.9902, 0.6245, 0.8276, 0.6243, 0.8121, 0.625, 0.0007351, 0.6245, 0.0007351, 0.6245, 0.2493, 0.625, 0.2493, 0.6243, 0.4379, 0.6245, 0.4224, 0.6159, 0.2598, 0.615, 0.2639, 0.6146, 0.2493, 0.6159, 0.2493, 0.6159, 0.0007351, 0.6146, 0.0007351, 0.5, 0.0007351, 0.6146, 0.0007351, 0.615, 0.0, 0.5, 0.0, 0.5, 0.2639, 0.615, 0.2639, 0.6146, 0.2493, 0.5, 0.2493, 0.625, 0.7639, 0.6243, 0.7639, 0.6243, 0.8121, 0.625, 0.804, 0.6243, 0.4861, 0.625, 0.4861, 0.625, 0.446, 0.6243, 0.4379, 0.4353, 0.5553, 0.4287, 0.5553, 0.4283, 0.5557, 0.4283, 0.6943, 0.4287, 0.6947, 0.4353, 0.6947, 0.4357, 0.6943, 0.4357, 0.5557, 0.5713, 0.6947, 0.5717, 0.6943, 0.5717, 0.5557, 0.5713, 0.5553, 0.5647, 0.5553, 0.5643, 0.5557, 0.5643, 0.6943, 0.5647, 0.6947])
me_cube_018.materials.append(mat_light_grey)
me_cube_018.use_remesh_fix_poles = True
me_cube_018.use_remesh_preserve_attributes = False
me_cube_018.update()
me_cube_019 = bpy.data.meshes.new('Cube.019')
me_cube_019.from_pydata([(-0.33, -0.005996, -0.05599), (-0.33, -0.005996, 0.09829), (-0.33, 0.005996, -0.05599), (-0.33, 0.005996, 0.09829), (0.33, -0.005996, -0.05599), (0.33, -0.005996, 0.09829), (0.33, 0.005996, -0.05599), (0.33, 0.005996, 0.09829)], [], [(0, 1, 3, 2), (2, 3, 7, 6), (6, 7, 5, 4), (4, 5, 1, 0), (2, 6, 4, 0), (7, 3, 1, 5)])
_uv = me_cube_019.uv_layers.new(name='UVMap')
_uv.uv.foreach_set('vector', [0.375, 0.0, 0.625, 0.0, 0.625, 0.25, 0.375, 0.25, 0.375, 0.25, 0.625, 0.25, 0.625, 0.5, 0.375, 0.5, 0.375, 0.5, 0.625, 0.5, 0.625, 0.75, 0.375, 0.75, 0.375, 0.75, 0.625, 0.75, 0.625, 1.0, 0.375, 1.0, 0.125, 0.5, 0.375, 0.5, 0.375, 0.75, 0.125, 0.75, 0.625, 0.5, 0.875, 0.5, 0.875, 0.75, 0.625, 0.75])
me_cube_019.materials.append(mat_light_grey)
me_cube_019.use_remesh_fix_poles = True
me_cube_019.use_remesh_preserve_attributes = False
me_cube_019.update()
me_cube_020 = bpy.data.meshes.new('Cube.020')
me_cube_020.from_pydata([(-0.3227, -0.005996, -0.05693), (-0.3227, -0.005996, 0.05693), (-0.3227, 0.005996, -0.05693), (-0.3227, 0.005996, 0.05693), (0.3227, -0.005996, -0.05693), (0.3227, -0.005996, 0.05693), (0.3227, 0.005996, -0.05693), (0.3227, 0.005996, 0.05693)], [], [(0, 1, 3, 2), (2, 3, 7, 6), (6, 7, 5, 4), (4, 5, 1, 0), (2, 6, 4, 0), (7, 3, 1, 5)])
_uv = me_cube_020.uv_layers.new(name='UVMap')
_uv.uv.foreach_set('vector', [0.375, 0.0, 0.625, 0.0, 0.625, 0.25, 0.375, 0.25, 0.375, 0.25, 0.625, 0.25, 0.625, 0.5, 0.375, 0.5, 0.375, 0.5, 0.625, 0.5, 0.625, 0.75, 0.375, 0.75, 0.375, 0.75, 0.625, 0.75, 0.625, 1.0, 0.375, 1.0, 0.125, 0.5, 0.375, 0.5, 0.375, 0.75, 0.125, 0.75, 0.625, 0.5, 0.875, 0.5, 0.875, 0.75, 0.625, 0.75])
me_cube_020.materials.append(mat_light_grey)
me_cube_020.use_remesh_fix_poles = True
me_cube_020.use_remesh_preserve_attributes = False
me_cube_020.update()
me_plane_011 = bpy.data.meshes.new('Plane.011')
me_plane_011.from_pydata([(-0.3107, -0.145, -0.001042), (0.3107, -0.145, -0.001042), (-0.3107, 0.145, -0.001042), (0.3107, 0.145, -0.001042), (-0.3107, 0.145, 0.001042), (-0.3107, -0.145, 0.001042), (0.3107, -0.145, 0.001042), (0.3107, 0.145, 0.001042)], [], [(0, 2, 3, 1), (5, 6, 7, 4), (2, 0, 5, 4), (3, 2, 4, 7), (0, 1, 6, 5), (1, 3, 7, 6)])
_uv = me_plane_011.uv_layers.new(name='UVMap')
_uv.uv.foreach_set('vector', [0.0, 0.0, 0.0, 1.0, 1.0, 1.0, 1.0, 0.0, 0.0, 0.0, 1.0, 0.0, 1.0, 1.0, 0.0, 1.0, 0.0, 1.0, 0.0, 0.0, 0.0, 0.0, 0.0, 1.0, 1.0, 1.0, 0.0, 1.0, 0.0, 1.0, 1.0, 1.0, 0.0, 0.0, 1.0, 0.0, 1.0, 0.0, 0.0, 0.0, 1.0, 0.0, 1.0, 1.0, 1.0, 1.0, 1.0, 0.0])
me_plane_011.materials.append(mat_light_grey)
me_plane_011.use_remesh_fix_poles = True
me_plane_011.use_remesh_preserve_attributes = False
me_plane_011.update()
me_cube_021 = bpy.data.meshes.new('Cube.021')
me_cube_021.from_pydata([(-0.145, -0.005996, -0.05696), (-0.145, -0.005996, 0.05696), (-0.145, 0.005996, -0.05696), (-0.145, 0.005996, 0.05696), (0.145, -0.005996, -0.05696), (0.145, -0.005996, 0.05696), (0.145, 0.005996, -0.05696), (0.145, 0.005996, 0.05696)], [], [(0, 1, 3, 2), (2, 3, 7, 6), (6, 7, 5, 4), (4, 5, 1, 0), (2, 6, 4, 0), (7, 3, 1, 5)])
_uv = me_cube_021.uv_layers.new(name='UVMap')
_uv.uv.foreach_set('vector', [0.375, 0.0, 0.625, 0.0, 0.625, 0.25, 0.375, 0.25, 0.375, 0.25, 0.625, 0.25, 0.625, 0.5, 0.375, 0.5, 0.375, 0.5, 0.625, 0.5, 0.625, 0.75, 0.375, 0.75, 0.375, 0.75, 0.625, 0.75, 0.625, 1.0, 0.375, 1.0, 0.125, 0.5, 0.375, 0.5, 0.375, 0.75, 0.125, 0.75, 0.625, 0.5, 0.875, 0.5, 0.875, 0.75, 0.625, 0.75])
me_cube_021.materials.append(mat_light_grey)
me_cube_021.use_remesh_fix_poles = True
me_cube_021.use_remesh_preserve_attributes = False
me_cube_021.update()
me_cube_022 = bpy.data.meshes.new('Cube.022')
me_cube_022.from_pydata([(-0.33, -0.005996, 0.1006), (-0.33, 0.005996, 0.1006), (-0.33, -0.005996, 0.2549), (0.33, -0.005996, 0.1006), (0.33, 0.005996, 0.1006), (0.33, -0.005996, 0.2549), (0.33, 0.005996, 0.2549), (-0.33, 0.005996, 0.2549)], [], [(1, 4, 3, 0), (0, 2, 7, 1), (3, 5, 2, 0), (4, 6, 5, 3), (6, 7, 2, 5), (1, 7, 6, 4)])
_uv = me_cube_022.uv_layers.new(name='UVMap')
_uv.uv.foreach_set('vector', [0.125, 0.5, 0.375, 0.5, 0.375, 0.75, 0.125, 0.75, 0.375, 0.0, 0.625, 0.0, 0.625, 0.25, 0.375, 0.25, 0.375, 0.75, 0.625, 0.75, 0.625, 1.0, 0.375, 1.0, 0.375, 0.5, 0.625, 0.5, 0.625, 0.75, 0.375, 0.75, 0.625, 0.5, 0.875, 0.5, 0.875, 0.75, 0.625, 0.75, 0.375, 0.25, 0.625, 0.25, 0.625, 0.5, 0.375, 0.5])
me_cube_022.materials.append(mat_light_grey)
me_cube_022.use_remesh_fix_poles = True
me_cube_022.use_remesh_preserve_attributes = False
me_cube_022.update()
me_cube_023 = bpy.data.meshes.new('Cube.023')
me_cube_023.from_pydata([(-0.3227, -0.005996, -0.05693), (-0.3227, -0.005996, 0.05693), (-0.3227, 0.005996, -0.05693), (-0.3227, 0.005996, 0.05693), (0.3227, -0.005996, -0.05693), (0.3227, -0.005996, 0.05693), (0.3227, 0.005996, -0.05693), (0.3227, 0.005996, 0.05693)], [], [(0, 1, 3, 2), (2, 3, 7, 6), (6, 7, 5, 4), (4, 5, 1, 0), (2, 6, 4, 0), (7, 3, 1, 5)])
_uv = me_cube_023.uv_layers.new(name='UVMap')
_uv.uv.foreach_set('vector', [0.375, 0.0, 0.625, 0.0, 0.625, 0.25, 0.375, 0.25, 0.375, 0.25, 0.625, 0.25, 0.625, 0.5, 0.375, 0.5, 0.375, 0.5, 0.625, 0.5, 0.625, 0.75, 0.375, 0.75, 0.375, 0.75, 0.625, 0.75, 0.625, 1.0, 0.375, 1.0, 0.125, 0.5, 0.375, 0.5, 0.375, 0.75, 0.125, 0.75, 0.625, 0.5, 0.875, 0.5, 0.875, 0.75, 0.625, 0.75])
me_cube_023.materials.append(mat_light_grey)
me_cube_023.use_remesh_fix_poles = True
me_cube_023.use_remesh_preserve_attributes = False
me_cube_023.update()
me_plane_012 = bpy.data.meshes.new('Plane.012')
me_plane_012.from_pydata([(-0.3107, -0.145, -0.001042), (0.3107, -0.145, -0.001042), (-0.3107, 0.145, -0.001042), (0.3107, 0.145, -0.001042), (-0.3107, 0.145, 0.001042), (-0.3107, -0.145, 0.001042), (0.3107, -0.145, 0.001042), (0.3107, 0.145, 0.001042)], [], [(0, 2, 3, 1), (5, 6, 7, 4), (2, 0, 5, 4), (3, 2, 4, 7), (0, 1, 6, 5), (1, 3, 7, 6)])
_uv = me_plane_012.uv_layers.new(name='UVMap')
_uv.uv.foreach_set('vector', [0.0, 0.0, 0.0, 1.0, 1.0, 1.0, 1.0, 0.0, 0.0, 0.0, 1.0, 0.0, 1.0, 1.0, 0.0, 1.0, 0.0, 1.0, 0.0, 0.0, 0.0, 0.0, 0.0, 1.0, 1.0, 1.0, 0.0, 1.0, 0.0, 1.0, 1.0, 1.0, 0.0, 0.0, 1.0, 0.0, 1.0, 0.0, 0.0, 0.0, 1.0, 0.0, 1.0, 1.0, 1.0, 1.0, 1.0, 0.0])
me_plane_012.materials.append(mat_light_grey)
me_plane_012.use_remesh_fix_poles = True
me_plane_012.use_remesh_preserve_attributes = False
me_plane_012.update()
me_cube_024 = bpy.data.meshes.new('Cube.024')
me_cube_024.from_pydata([(-0.145, -0.005996, -0.05696), (-0.145, -0.005996, 0.05696), (-0.145, 0.005996, -0.05696), (-0.145, 0.005996, 0.05696), (0.145, -0.005996, -0.05696), (0.145, -0.005996, 0.05696), (0.145, 0.005996, -0.05696), (0.145, 0.005996, 0.05696)], [], [(0, 1, 3, 2), (2, 3, 7, 6), (6, 7, 5, 4), (4, 5, 1, 0), (2, 6, 4, 0), (7, 3, 1, 5)])
_uv = me_cube_024.uv_layers.new(name='UVMap')
_uv.uv.foreach_set('vector', [0.375, 0.0, 0.625, 0.0, 0.625, 0.25, 0.375, 0.25, 0.375, 0.25, 0.625, 0.25, 0.625, 0.5, 0.375, 0.5, 0.375, 0.5, 0.625, 0.5, 0.625, 0.75, 0.375, 0.75, 0.375, 0.75, 0.625, 0.75, 0.625, 1.0, 0.375, 1.0, 0.125, 0.5, 0.375, 0.5, 0.375, 0.75, 0.125, 0.75, 0.625, 0.5, 0.875, 0.5, 0.875, 0.75, 0.625, 0.75])
me_cube_024.materials.append(mat_light_grey)
me_cube_024.use_remesh_fix_poles = True
me_cube_024.use_remesh_preserve_attributes = False
me_cube_024.update()

# ---- objects
ob_eket = bpy.data.objects.new('EKET', None)
ob_plane = bpy.data.objects.new('Plane', me_plane_005)
ob_cube = bpy.data.objects.new('Cube', me_cube_009)
ob_drawer = bpy.data.objects.new('Drawer', me_cube_012)
ob_back = bpy.data.objects.new('Back', me_cube_014)
ob_bottom = bpy.data.objects.new('Bottom', me_plane_008)
ob_sides = bpy.data.objects.new('Sides', me_cube_013)
ob_drawer_001 = bpy.data.objects.new('Drawer.001', me_cube_015)
ob_back_001 = bpy.data.objects.new('Back.001', me_cube_016)
ob_bottom_001 = bpy.data.objects.new('Bottom.001', me_plane_009)
ob_sides_001 = bpy.data.objects.new('Sides.001', me_cube_017)
ob_eket_001 = bpy.data.objects.new('EKET.001', None)
ob_plane_001 = bpy.data.objects.new('Plane.001', me_plane_010)
ob_cube_001 = bpy.data.objects.new('Cube.001', me_cube_018)
ob_drawer_002 = bpy.data.objects.new('Drawer.002', me_cube_019)
ob_back_002 = bpy.data.objects.new('Back.002', me_cube_020)
ob_bottom_002 = bpy.data.objects.new('Bottom.002', me_plane_011)
ob_sides_002 = bpy.data.objects.new('Sides.002', me_cube_021)
ob_drawer_003 = bpy.data.objects.new('Drawer.003', me_cube_022)
ob_back_003 = bpy.data.objects.new('Back.003', me_cube_023)
ob_bottom_003 = bpy.data.objects.new('Bottom.003', me_plane_012)
ob_sides_003 = bpy.data.objects.new('Sides.003', me_cube_024)
ob_camera = bpy.data.objects.new('Camera', cam_camera_001)

# ---- transforms, parenting, visibility, modifiers, constraints
ob_eket.location = (0.0, 0.0, 0.0)
ob_plane.parent = ob_eket
ob_plane.matrix_parent_inverse = Matrix(((1.0, -0.0, 0.0, 0.1749), (-0.0, 1.0, -0.0, 0.157), (-0.0, -0.0, 1.0, 2.98e-08), (-0.0, 0.0, -0.0, 1.0)))
ob_plane.location = (0.0, -0.157, 0.0)
ob_plane.rotation_euler = (1.571, -0.0, 0.0)
_m = ob_plane.modifiers.new('Mirror', 'MIRROR')
_m.merge_threshold = 0.05
_m.mirror_object = ob_eket
ob_cube.parent = ob_eket
ob_cube.matrix_parent_inverse = Matrix(((1.0, -0.0, 0.0, 0.1749), (-0.0, 1.0, -0.0, 0.157), (-0.0, -0.0, 1.0, 2.98e-08), (-0.0, 0.0, -0.0, 1.0)))
ob_cube.location = (0.152, 0.0, 0.0)
_m = ob_cube.modifiers.new('Mirror', 'MIRROR')
_m.merge_threshold = 0.35
_m.mirror_object = ob_eket
ob_drawer.parent = ob_cube
ob_drawer.matrix_parent_inverse = Matrix(((1.0, -0.0, 0.0, -0.3269), (-0.0, 1.0, -0.0, -0.157), (0.0, -0.0, 1.0, -2.98e-08), (-0.0, 0.0, -0.0, 1.0)))
ob_drawer.location = (0.0, 0.3173, -0.09916)
_m = ob_drawer.modifiers.new('Bevel', 'BEVEL')
_m.width = 0.0015
_m.width_pct = 0.0015
_m.offset_type = 'WIDTH'
ob_back.parent = ob_drawer
ob_back.matrix_parent_inverse = Matrix(((1.0, -0.0, 0.0, -0.0), (-0.0, 1.0, -0.0, -0.3173), (0.0, -0.0, 1.0, 0.09916), (-0.0, 0.0, -0.0, 1.0)))
ob_back.location = (4.003e-06, 0.0152, -0.07385)
ob_bottom.parent = ob_drawer
ob_bottom.matrix_parent_inverse = Matrix(((1.0, -0.0, 0.0, -0.0), (-0.0, 1.0, -0.0, -0.3173), (0.0, -0.0, 1.0, 0.09916), (-0.0, 0.0, -0.0, 1.0)))
ob_bottom.location = (1.695e-06, 0.1663, -0.1235)
ob_sides.parent = ob_drawer
ob_sides.matrix_parent_inverse = Matrix(((1.0, -0.0, 0.0, -0.0), (-0.0, 1.0, -0.0, -0.3173), (0.0, -0.0, 1.0, 0.09916), (-0.0, 0.0, -0.0, 1.0)))
ob_sides.location = (-0.3167, 0.1662, -0.07385)
ob_sides.rotation_euler = (0.0, -0.0, 1.571)
_m = ob_sides.modifiers.new('Mirror', 'MIRROR')
_m.mirror_object = ob_eket
ob_drawer_001.parent = ob_cube
ob_drawer_001.matrix_parent_inverse = Matrix(((1.0, -0.0, 0.0, -0.3269), (-0.0, 1.0, -0.0, -0.157), (0.0, -0.0, 1.0, -2.98e-08), (-0.0, 0.0, -0.0, 1.0)))
ob_drawer_001.location = (0.0, 0.3173, -0.09916)
_m = ob_drawer_001.modifiers.new('Bevel', 'BEVEL')
_m.width = 0.0015
_m.width_pct = 0.0015
_m.offset_type = 'WIDTH'
ob_back_001.parent = ob_drawer_001
ob_back_001.matrix_parent_inverse = Matrix(((1.0, -0.0, 0.0, -0.0), (-0.0, 1.0, -0.0, -0.3173), (0.0, -0.0, 1.0, 0.09916), (-0.0, 0.0, -0.0, 1.0)))
ob_back_001.location = (4.003e-06, 0.0152, 0.07977)
ob_bottom_001.parent = ob_drawer_001
ob_bottom_001.matrix_parent_inverse = Matrix(((1.0, -0.0, 0.0, -0.0), (-0.0, 1.0, -0.0, -0.3173), (0.0, -0.0, 1.0, 0.09916), (-0.0, 0.0, -0.0, 1.0)))
ob_bottom_001.location = (1.695e-06, 0.1663, 0.03008)
ob_sides_001.parent = ob_drawer_001
ob_sides_001.matrix_parent_inverse = Matrix(((1.0, -0.0, 0.0, -0.0), (-0.0, 1.0, -0.0, -0.3173), (0.0, -0.0, 1.0, 0.09916), (-0.0, 0.0, -0.0, 1.0)))
ob_sides_001.location = (-0.3167, 0.1662, 0.07977)
ob_sides_001.rotation_euler = (0.0, -0.0, 1.571)
_m = ob_sides_001.modifiers.new('Mirror', 'MIRROR')
_m.mirror_object = ob_eket
ob_eket_001.location = (0.9307, 0.0, 0.0)
ob_plane_001.parent = ob_eket_001
ob_plane_001.matrix_parent_inverse = Matrix(((1.0, -0.0, 0.0, 0.1749), (-0.0, 1.0, -0.0, 0.157), (-0.0, -0.0, 1.0, 2.98e-08), (-0.0, 0.0, -0.0, 1.0)))
ob_plane_001.location = (0.0, -0.157, 0.0)
ob_plane_001.rotation_euler = (1.571, -0.0, 0.0)
_m = ob_plane_001.modifiers.new('Mirror', 'MIRROR')
_m.merge_threshold = 0.05
_m.mirror_object = ob_eket_001
ob_cube_001.parent = ob_eket_001
ob_cube_001.matrix_parent_inverse = Matrix(((1.0, -0.0, 0.0, 0.1749), (-0.0, 1.0, -0.0, 0.157), (-0.0, -0.0, 1.0, 2.98e-08), (-0.0, 0.0, -0.0, 1.0)))
ob_cube_001.location = (0.152, 0.0, 0.0)
_m = ob_cube_001.modifiers.new('Mirror', 'MIRROR')
_m.merge_threshold = 0.35
_m.mirror_object = ob_eket_001
ob_drawer_002.parent = ob_cube_001
ob_drawer_002.matrix_parent_inverse = Matrix(((1.0, -0.0, 0.0, -0.3269), (-0.0, 1.0, -0.0, -0.157), (0.0, -0.0, 1.0, -2.98e-08), (-0.0, 0.0, -0.0, 1.0)))
ob_drawer_002.location = (0.0, 0.4674, -0.09916)
_m = ob_drawer_002.modifiers.new('Bevel', 'BEVEL')
_m.width = 0.0015
_m.width_pct = 0.0015
_m.offset_type = 'WIDTH'
ob_back_002.parent = ob_drawer_002
ob_back_002.matrix_parent_inverse = Matrix(((1.0, -0.0, 0.0, -0.0), (-0.0, 1.0, -0.0, -0.3173), (0.0, -0.0, 1.0, 0.09916), (-0.0, 0.0, -0.0, 1.0)))
ob_back_002.location = (4.003e-06, 0.0152, -0.07385)
ob_bottom_002.parent = ob_drawer_002
ob_bottom_002.matrix_parent_inverse = Matrix(((1.0, -0.0, 0.0, -0.0), (-0.0, 1.0, -0.0, -0.3173), (0.0, -0.0, 1.0, 0.09916), (-0.0, 0.0, -0.0, 1.0)))
ob_bottom_002.location = (1.695e-06, 0.1663, -0.1235)
ob_sides_002.parent = ob_drawer_002
ob_sides_002.matrix_parent_inverse = Matrix(((1.0, -0.0, 0.0, -0.0), (-0.0, 1.0, -0.0, -0.3173), (0.0, -0.0, 1.0, 0.09916), (-0.0, 0.0, -0.0, 1.0)))
ob_sides_002.location = (-0.3167, 0.1662, -0.07385)
ob_sides_002.rotation_euler = (0.0, -0.0, 1.571)
_m = ob_sides_002.modifiers.new('Mirror', 'MIRROR')
_m.mirror_object = ob_eket_001
ob_drawer_003.parent = ob_cube_001
ob_drawer_003.matrix_parent_inverse = Matrix(((1.0, -0.0, 0.0, -0.3269), (-0.0, 1.0, -0.0, -0.157), (0.0, -0.0, 1.0, -2.98e-08), (-0.0, 0.0, -0.0, 1.0)))
ob_drawer_003.location = (0.0, 0.3173, -0.09916)
_m = ob_drawer_003.modifiers.new('Bevel', 'BEVEL')
_m.width = 0.0015
_m.width_pct = 0.0015
_m.offset_type = 'WIDTH'
ob_back_003.parent = ob_drawer_003
ob_back_003.matrix_parent_inverse = Matrix(((1.0, -0.0, 0.0, -0.0), (-0.0, 1.0, -0.0, -0.3173), (0.0, -0.0, 1.0, 0.09916), (-0.0, 0.0, -0.0, 1.0)))
ob_back_003.location = (4.003e-06, 0.0152, 0.07977)
ob_bottom_003.parent = ob_drawer_003
ob_bottom_003.matrix_parent_inverse = Matrix(((1.0, -0.0, 0.0, -0.0), (-0.0, 1.0, -0.0, -0.3173), (0.0, -0.0, 1.0, 0.09916), (-0.0, 0.0, -0.0, 1.0)))
ob_bottom_003.location = (1.695e-06, 0.1663, 0.03008)
ob_sides_003.parent = ob_drawer_003
ob_sides_003.matrix_parent_inverse = Matrix(((1.0, -0.0, 0.0, -0.0), (-0.0, 1.0, -0.0, -0.3173), (0.0, -0.0, 1.0, 0.09916), (-0.0, 0.0, -0.0, 1.0)))
ob_sides_003.location = (-0.3167, 0.1662, 0.07977)
ob_sides_003.rotation_euler = (0.0, -0.0, 1.571)
_m = ob_sides_003.modifiers.new('Mirror', 'MIRROR')
_m.mirror_object = ob_eket_001
ob_camera.location = (-1.573, 1.554, 1.055)
ob_camera.rotation_euler = (1.218, -1.367e-06, -2.106)
ob_camera.scale = (1.0, 1.0, 1.0)

# ---- collection membership
col_eket.objects.link(ob_eket)
col_eket.objects.link(ob_plane)
col_eket.objects.link(ob_cube)
col_eket.objects.link(ob_drawer)
col_eket.objects.link(ob_back)
col_eket.objects.link(ob_bottom)
col_eket.objects.link(ob_sides)
col_eket.objects.link(ob_drawer_001)
col_eket.objects.link(ob_back_001)
col_eket.objects.link(ob_bottom_001)
col_eket.objects.link(ob_sides_001)
col_eket_001.objects.link(ob_eket_001)
col_eket_001.objects.link(ob_plane_001)
col_eket_001.objects.link(ob_cube_001)
col_eket_001.objects.link(ob_drawer_002)
col_eket_001.objects.link(ob_back_002)
col_eket_001.objects.link(ob_bottom_002)
col_eket_001.objects.link(ob_sides_002)
col_eket_001.objects.link(ob_drawer_003)
col_eket_001.objects.link(ob_back_003)
col_eket_001.objects.link(ob_bottom_003)
col_eket_001.objects.link(ob_sides_003)
col_eket_001.objects.link(ob_camera)

# ---- scene / render settings (as saved in the file)
scene.camera = ob_camera
scene.frame_start = 1; scene.frame_end = 250; scene.frame_set(1)
scene.render.engine = 'BLENDER_EEVEE_NEXT'
scene.render.resolution_x = 1300
scene.render.resolution_y = 800
scene.render.pixel_aspect_x = 1.2
scene.render.pixel_aspect_y = 1.6
scene.cycles.use_denoising = False
scene.cycles.samples = 128
scene.cycles.sampling_pattern = 'TABULATED_SOBOL'
scene.cycles.use_adaptive_sampling = False
scene.cycles.use_light_tree = False
scene.view_settings.view_transform = 'Filmic'
bpy.context.view_layer.update()

# ---- added for rendering (the .blend has no usable light): sun
light_auto_sun = bpy.data.lights.new('AutoSun', 'SUN')
light_auto_sun.energy = 3.0
light_auto_sun.angle = 0.0523599
ob_auto_sun = bpy.data.objects.new('AutoSun', light_auto_sun)
scene.collection.objects.link(ob_auto_sun)
ob_auto_sun.rotation_euler = (0.872665, 0.174533, 0.523599)
bpy.context.view_layer.update()
